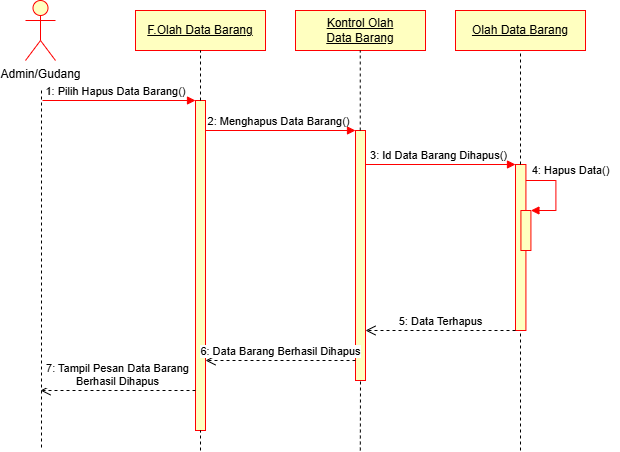

The diagram above was exported from draw.io. Its source (the exported page's mxGraphModel, read from the mxfile embedded in the PNG):
<mxGraphModel dx="670" dy="557" grid="1" gridSize="10" guides="1" tooltips="1" connect="1" arrows="1" fold="1" page="1" pageScale="1" pageWidth="827" pageHeight="1169" math="0" shadow="0">
  <root>
    <mxCell id="0" />
    <mxCell id="1" parent="0" />
    <mxCell id="_JkMppDd81K1PayzjsRn-52" value="Admin/Gudang" style="shape=umlActor;verticalLabelPosition=bottom;verticalAlign=top;html=1;fillColor=#FFFFC0;strokeColor=#FF0000;" vertex="1" parent="1">
      <mxGeometry x="130" y="50" width="30" height="60" as="geometry" />
    </mxCell>
    <mxCell id="_JkMppDd81K1PayzjsRn-53" value="&lt;u&gt;F.Olah Data Barang&lt;/u&gt;" style="rounded=0;whiteSpace=wrap;html=1;fillColor=#FFFFC0;strokeColor=#FF0000;" vertex="1" parent="1">
      <mxGeometry x="240" y="60" width="130" height="40" as="geometry" />
    </mxCell>
    <mxCell id="_JkMppDd81K1PayzjsRn-54" value="&lt;u&gt;Kontrol Olah Data&amp;nbsp;&lt;/u&gt;&lt;u&gt;Barang&lt;/u&gt;" style="rounded=0;whiteSpace=wrap;html=1;fillColor=#FFFFC0;strokeColor=#FF0000;" vertex="1" parent="1">
      <mxGeometry x="400" y="60" width="130" height="40" as="geometry" />
    </mxCell>
    <mxCell id="_JkMppDd81K1PayzjsRn-55" value="&lt;u&gt;Olah Data&amp;nbsp;&lt;/u&gt;&lt;u&gt;Barang&lt;/u&gt;" style="rounded=0;whiteSpace=wrap;html=1;fillColor=#FFFFC0;strokeColor=#FF0000;" vertex="1" parent="1">
      <mxGeometry x="560" y="60" width="130" height="40" as="geometry" />
    </mxCell>
    <mxCell id="_JkMppDd81K1PayzjsRn-56" value="" style="html=1;points=[[0,0,0,0,5],[0,1,0,0,-5],[1,0,0,0,5],[1,1,0,0,-5]];perimeter=orthogonalPerimeter;outlineConnect=0;targetShapes=umlLifeline;portConstraint=eastwest;newEdgeStyle={&quot;curved&quot;:0,&quot;rounded&quot;:0};fillColor=#FFFFC0;strokeColor=#FF0000;" vertex="1" parent="1">
      <mxGeometry x="300" y="150" width="10" height="330" as="geometry" />
    </mxCell>
    <mxCell id="_JkMppDd81K1PayzjsRn-57" value="" style="endArrow=none;dashed=1;html=1;rounded=0;" edge="1" parent="1">
      <mxGeometry width="50" height="50" relative="1" as="geometry">
        <mxPoint x="146" y="140" as="sourcePoint" />
        <mxPoint x="146" y="500" as="targetPoint" />
      </mxGeometry>
    </mxCell>
    <mxCell id="_JkMppDd81K1PayzjsRn-58" value="" style="html=1;verticalAlign=bottom;endArrow=block;curved=0;rounded=0;strokeColor=#FF0000;" edge="1" parent="1" target="_JkMppDd81K1PayzjsRn-56">
      <mxGeometry relative="1" as="geometry">
        <mxPoint x="147" y="150" as="sourcePoint" />
        <mxPoint x="217" y="150" as="targetPoint" />
      </mxGeometry>
    </mxCell>
    <mxCell id="_JkMppDd81K1PayzjsRn-59" value="&lt;span style=&quot;font-size: 11px; background-color: rgb(255, 255, 255);&quot;&gt;1: Pilih Hapus Data Barang&lt;/span&gt;&lt;span style=&quot;font-size: 11px; background-color: rgb(255, 255, 255);&quot;&gt;()&lt;/span&gt;" style="text;html=1;align=center;verticalAlign=middle;resizable=0;points=[];autosize=1;strokeColor=none;fillColor=none;" vertex="1" parent="1">
      <mxGeometry x="140" y="126" width="160" height="30" as="geometry" />
    </mxCell>
    <mxCell id="_JkMppDd81K1PayzjsRn-60" value="" style="html=1;points=[[0,0,0,0,5],[0,1,0,0,-5],[1,0,0,0,5],[1,1,0,0,-5]];perimeter=orthogonalPerimeter;outlineConnect=0;targetShapes=umlLifeline;portConstraint=eastwest;newEdgeStyle={&quot;curved&quot;:0,&quot;rounded&quot;:0};fillColor=#FFFFC0;strokeColor=#FF0000;" vertex="1" parent="1">
      <mxGeometry x="460" y="180" width="10" height="250" as="geometry" />
    </mxCell>
    <mxCell id="_JkMppDd81K1PayzjsRn-61" value="" style="html=1;verticalAlign=bottom;endArrow=block;curved=0;rounded=0;strokeColor=#FF0000;" edge="1" parent="1">
      <mxGeometry relative="1" as="geometry">
        <mxPoint x="310" y="180" as="sourcePoint" />
        <mxPoint x="460" y="180" as="targetPoint" />
      </mxGeometry>
    </mxCell>
    <mxCell id="_JkMppDd81K1PayzjsRn-62" value="&lt;span style=&quot;font-size: 11px; background-color: rgb(255, 255, 255);&quot;&gt;2: Menghapus Data&amp;nbsp;&lt;/span&gt;&lt;span style=&quot;font-size: 11px; background-color: rgb(255, 255, 255);&quot;&gt;Barang&lt;/span&gt;&lt;span style=&quot;font-size: 11px; background-color: rgb(255, 255, 255);&quot;&gt;()&lt;/span&gt;" style="text;html=1;align=center;verticalAlign=middle;resizable=0;points=[];autosize=1;strokeColor=none;fillColor=none;" vertex="1" parent="1">
      <mxGeometry x="298" y="156" width="170" height="30" as="geometry" />
    </mxCell>
    <mxCell id="_JkMppDd81K1PayzjsRn-63" value="" style="html=1;points=[[0,0,0,0,5],[0,1,0,0,-5],[1,0,0,0,5],[1,1,0,0,-5]];perimeter=orthogonalPerimeter;outlineConnect=0;targetShapes=umlLifeline;portConstraint=eastwest;newEdgeStyle={&quot;curved&quot;:0,&quot;rounded&quot;:0};fillColor=#FFFFC0;strokeColor=#FF0000;" vertex="1" parent="1">
      <mxGeometry x="620" y="214" width="10.42" height="166" as="geometry" />
    </mxCell>
    <mxCell id="_JkMppDd81K1PayzjsRn-64" value="" style="html=1;verticalAlign=bottom;endArrow=block;curved=0;rounded=0;strokeColor=#FF0000;" edge="1" parent="1">
      <mxGeometry relative="1" as="geometry">
        <mxPoint x="470" y="214" as="sourcePoint" />
        <mxPoint x="620" y="214" as="targetPoint" />
      </mxGeometry>
    </mxCell>
    <mxCell id="_JkMppDd81K1PayzjsRn-65" value="&lt;span style=&quot;font-size: 11px; background-color: rgb(255, 255, 255);&quot;&gt;3: Id Data&amp;nbsp;&lt;/span&gt;&lt;span style=&quot;font-size: 11px; background-color: rgb(255, 255, 255);&quot;&gt;Barang&amp;nbsp;&lt;/span&gt;&lt;span style=&quot;font-size: 11px; background-color: rgb(255, 255, 255);&quot;&gt;Dihapus&lt;/span&gt;&lt;span style=&quot;font-size: 11px; background-color: rgb(255, 255, 255);&quot;&gt;()&lt;/span&gt;" style="text;html=1;align=center;verticalAlign=middle;resizable=0;points=[];autosize=1;strokeColor=none;fillColor=none;" vertex="1" parent="1">
      <mxGeometry x="463" y="190" width="160" height="30" as="geometry" />
    </mxCell>
    <mxCell id="_JkMppDd81K1PayzjsRn-66" value="" style="html=1;points=[[0,0,0,0,5],[0,1,0,0,-5],[1,0,0,0,5],[1,1,0,0,-5]];perimeter=orthogonalPerimeter;outlineConnect=0;targetShapes=umlLifeline;portConstraint=eastwest;newEdgeStyle={&quot;curved&quot;:0,&quot;rounded&quot;:0};strokeColor=#FF0000;fillColor=#FFFFC0;" vertex="1" parent="1">
      <mxGeometry x="625.42" y="260" width="10" height="40" as="geometry" />
    </mxCell>
    <mxCell id="_JkMppDd81K1PayzjsRn-67" value="" style="html=1;align=left;spacingLeft=2;endArrow=block;rounded=0;edgeStyle=orthogonalEdgeStyle;curved=0;rounded=0;strokeColor=#FF0000;" edge="1" parent="1">
      <mxGeometry relative="1" as="geometry">
        <mxPoint x="630.42" y="230" as="sourcePoint" />
        <Array as="points">
          <mxPoint x="660.42" y="260" />
        </Array>
        <mxPoint x="635.42" y="260" as="targetPoint" />
      </mxGeometry>
    </mxCell>
    <mxCell id="_JkMppDd81K1PayzjsRn-68" value="" style="endArrow=none;dashed=1;html=1;rounded=0;entryX=0.5;entryY=1;entryDx=0;entryDy=0;" edge="1" parent="1" source="_JkMppDd81K1PayzjsRn-56" target="_JkMppDd81K1PayzjsRn-53">
      <mxGeometry width="50" height="50" relative="1" as="geometry">
        <mxPoint x="290" y="300" as="sourcePoint" />
        <mxPoint x="340" y="250" as="targetPoint" />
      </mxGeometry>
    </mxCell>
    <mxCell id="_JkMppDd81K1PayzjsRn-69" value="" style="endArrow=none;dashed=1;html=1;rounded=0;" edge="1" parent="1" target="_JkMppDd81K1PayzjsRn-56">
      <mxGeometry width="50" height="50" relative="1" as="geometry">
        <mxPoint x="305" y="500" as="sourcePoint" />
        <mxPoint x="304.75" y="460" as="targetPoint" />
      </mxGeometry>
    </mxCell>
    <mxCell id="_JkMppDd81K1PayzjsRn-70" value="" style="endArrow=none;dashed=1;html=1;rounded=0;entryX=0.5;entryY=1;entryDx=0;entryDy=0;" edge="1" parent="1" source="_JkMppDd81K1PayzjsRn-60">
      <mxGeometry width="50" height="50" relative="1" as="geometry">
        <mxPoint x="464.75" y="150" as="sourcePoint" />
        <mxPoint x="464.75" y="100" as="targetPoint" />
      </mxGeometry>
    </mxCell>
    <mxCell id="_JkMppDd81K1PayzjsRn-71" value="" style="endArrow=none;dashed=1;html=1;rounded=0;entryX=0.5;entryY=1;entryDx=0;entryDy=0;" edge="1" parent="1" source="_JkMppDd81K1PayzjsRn-63" target="_JkMppDd81K1PayzjsRn-55">
      <mxGeometry width="50" height="50" relative="1" as="geometry">
        <mxPoint x="625" y="190" as="sourcePoint" />
        <mxPoint x="680" y="160" as="targetPoint" />
      </mxGeometry>
    </mxCell>
    <mxCell id="_JkMppDd81K1PayzjsRn-72" value="&lt;span style=&quot;font-size: 11px; background-color: rgb(255, 255, 255);&quot;&gt;4: Hapus Data()&lt;/span&gt;" style="text;html=1;align=center;verticalAlign=middle;resizable=0;points=[];autosize=1;strokeColor=none;fillColor=none;" vertex="1" parent="1">
      <mxGeometry x="625" y="205" width="100" height="30" as="geometry" />
    </mxCell>
    <mxCell id="_JkMppDd81K1PayzjsRn-73" value="5: Data Terhapus" style="html=1;verticalAlign=bottom;endArrow=open;dashed=1;endSize=8;curved=0;rounded=0;exitX=0;exitY=1;exitDx=0;exitDy=-5;" edge="1" parent="1">
      <mxGeometry relative="1" as="geometry">
        <mxPoint x="470" y="380" as="targetPoint" />
        <mxPoint x="620" y="380" as="sourcePoint" />
      </mxGeometry>
    </mxCell>
    <mxCell id="_JkMppDd81K1PayzjsRn-74" value="6: Data Barang Berhasil Dihapus" style="html=1;verticalAlign=bottom;endArrow=open;dashed=1;endSize=8;curved=0;rounded=0;" edge="1" parent="1">
      <mxGeometry relative="1" as="geometry">
        <mxPoint x="310" y="410" as="targetPoint" />
        <mxPoint x="460" y="410" as="sourcePoint" />
      </mxGeometry>
    </mxCell>
    <mxCell id="_JkMppDd81K1PayzjsRn-75" value="7: Tampil Pesan Data Barang&lt;br&gt;&lt;div&gt;Berhasil Dihapus&lt;/div&gt;" style="html=1;verticalAlign=bottom;endArrow=open;dashed=1;endSize=8;curved=0;rounded=0;" edge="1" parent="1">
      <mxGeometry relative="1" as="geometry">
        <mxPoint x="145" y="440" as="targetPoint" />
        <mxPoint x="300" y="440" as="sourcePoint" />
      </mxGeometry>
    </mxCell>
    <mxCell id="_JkMppDd81K1PayzjsRn-76" value="" style="endArrow=none;dashed=1;html=1;rounded=0;" edge="1" parent="1">
      <mxGeometry width="50" height="50" relative="1" as="geometry">
        <mxPoint x="464.8" y="500" as="sourcePoint" />
        <mxPoint x="465" y="430" as="targetPoint" />
      </mxGeometry>
    </mxCell>
    <mxCell id="_JkMppDd81K1PayzjsRn-77" value="" style="endArrow=none;dashed=1;html=1;rounded=0;" edge="1" parent="1" target="_JkMppDd81K1PayzjsRn-63">
      <mxGeometry width="50" height="50" relative="1" as="geometry">
        <mxPoint x="625" y="500" as="sourcePoint" />
        <mxPoint x="624.8" y="480" as="targetPoint" />
      </mxGeometry>
    </mxCell>
  </root>
</mxGraphModel>